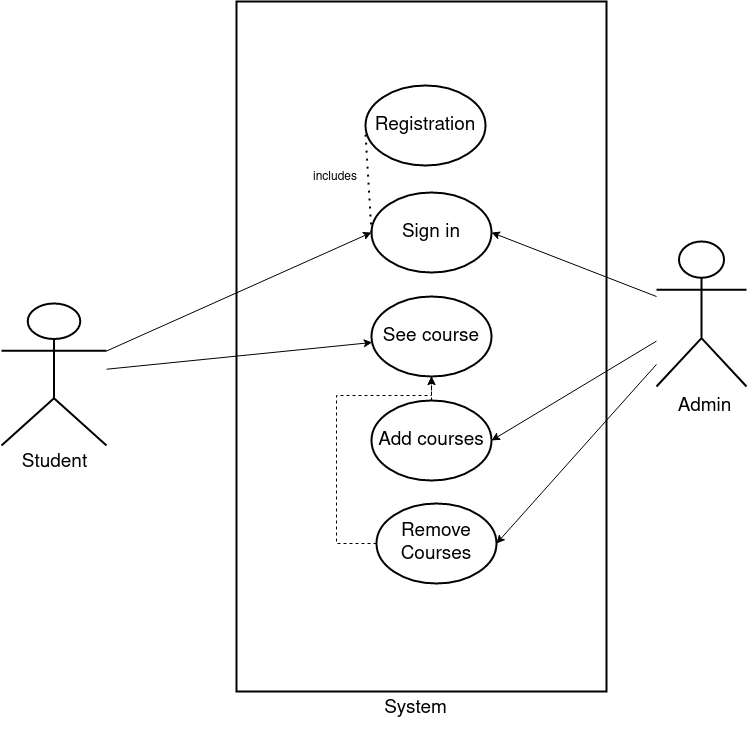

The diagram above was exported from draw.io. Its source (the exported page's mxGraphModel, read from the mxfile embedded in the PNG):
<mxGraphModel dx="1362" dy="751" grid="1" gridSize="10" guides="1" tooltips="1" connect="1" arrows="1" fold="1" page="1" pageScale="1" pageWidth="1400" pageHeight="850" math="0" shadow="0">
  <root>
    <mxCell id="0" />
    <mxCell id="1" parent="0" />
    <mxCell id="fs2UJiydXEiY6loTbNPd-6" value="" style="rounded=0;whiteSpace=wrap;html=1;strokeWidth=2;fontSize=19;" parent="1" vertex="1">
      <mxGeometry x="569" y="36" width="370" height="690" as="geometry" />
    </mxCell>
    <mxCell id="fs2UJiydXEiY6loTbNPd-8" value="Registration" style="ellipse;whiteSpace=wrap;html=1;strokeWidth=2;fontSize=19;" parent="1" vertex="1">
      <mxGeometry x="698" y="120" width="120" height="80" as="geometry" />
    </mxCell>
    <mxCell id="fs2UJiydXEiY6loTbNPd-9" value="Sign in" style="ellipse;whiteSpace=wrap;html=1;strokeWidth=2;fontSize=19;" parent="1" vertex="1">
      <mxGeometry x="704" y="227" width="120" height="80" as="geometry" />
    </mxCell>
    <mxCell id="fs2UJiydXEiY6loTbNPd-10" value="See course" style="ellipse;whiteSpace=wrap;html=1;strokeWidth=2;fontSize=19;" parent="1" vertex="1">
      <mxGeometry x="704" y="331" width="120" height="80" as="geometry" />
    </mxCell>
    <mxCell id="fs2UJiydXEiY6loTbNPd-12" value="Remove Courses" style="ellipse;whiteSpace=wrap;html=1;strokeWidth=2;fontSize=19;" parent="1" vertex="1">
      <mxGeometry x="709" y="538" width="120" height="80" as="geometry" />
    </mxCell>
    <mxCell id="fs2UJiydXEiY6loTbNPd-13" value="Add courses" style="ellipse;whiteSpace=wrap;html=1;strokeWidth=2;fontSize=19;" parent="1" vertex="1">
      <mxGeometry x="704" y="435" width="120" height="80" as="geometry" />
    </mxCell>
    <mxCell id="fs2UJiydXEiY6loTbNPd-19" style="rounded=0;orthogonalLoop=1;jettySize=auto;html=1;entryX=0;entryY=0.5;entryDx=0;entryDy=0;fontSize=19;" parent="1" source="fs2UJiydXEiY6loTbNPd-14" target="fs2UJiydXEiY6loTbNPd-9" edge="1">
      <mxGeometry relative="1" as="geometry" />
    </mxCell>
    <mxCell id="fs2UJiydXEiY6loTbNPd-21" style="edgeStyle=none;rounded=0;orthogonalLoop=1;jettySize=auto;html=1;fontSize=19;" parent="1" source="fs2UJiydXEiY6loTbNPd-14" target="fs2UJiydXEiY6loTbNPd-10" edge="1">
      <mxGeometry relative="1" as="geometry" />
    </mxCell>
    <mxCell id="fs2UJiydXEiY6loTbNPd-14" value="Student" style="shape=umlActor;verticalLabelPosition=bottom;verticalAlign=top;html=1;outlineConnect=0;strokeWidth=2;fontSize=19;" parent="1" vertex="1">
      <mxGeometry x="334" y="338" width="105" height="142" as="geometry" />
    </mxCell>
    <mxCell id="fs2UJiydXEiY6loTbNPd-22" style="edgeStyle=none;rounded=0;orthogonalLoop=1;jettySize=auto;html=1;entryX=1;entryY=0.5;entryDx=0;entryDy=0;fontSize=19;" parent="1" source="fs2UJiydXEiY6loTbNPd-15" target="fs2UJiydXEiY6loTbNPd-9" edge="1">
      <mxGeometry relative="1" as="geometry" />
    </mxCell>
    <mxCell id="fs2UJiydXEiY6loTbNPd-23" style="edgeStyle=none;rounded=0;orthogonalLoop=1;jettySize=auto;html=1;entryX=1;entryY=0.5;entryDx=0;entryDy=0;fontSize=19;" parent="1" source="fs2UJiydXEiY6loTbNPd-15" target="fs2UJiydXEiY6loTbNPd-13" edge="1">
      <mxGeometry relative="1" as="geometry" />
    </mxCell>
    <mxCell id="fs2UJiydXEiY6loTbNPd-26" style="edgeStyle=none;rounded=0;orthogonalLoop=1;jettySize=auto;html=1;entryX=1;entryY=0.5;entryDx=0;entryDy=0;fontSize=19;" parent="1" source="fs2UJiydXEiY6loTbNPd-15" target="fs2UJiydXEiY6loTbNPd-12" edge="1">
      <mxGeometry relative="1" as="geometry" />
    </mxCell>
    <mxCell id="fs2UJiydXEiY6loTbNPd-15" value="" style="shape=umlActor;verticalLabelPosition=bottom;verticalAlign=top;html=1;outlineConnect=0;strokeWidth=2;fontSize=19;" parent="1" vertex="1">
      <mxGeometry x="989" y="276" width="90" height="145" as="geometry" />
    </mxCell>
    <mxCell id="fs2UJiydXEiY6loTbNPd-16" value="Admin" style="text;html=1;align=center;verticalAlign=middle;resizable=0;points=[];autosize=1;strokeColor=none;fillColor=none;fontSize=19;" parent="1" vertex="1">
      <mxGeometry x="997" y="421" width="80" height="40" as="geometry" />
    </mxCell>
    <mxCell id="fs2UJiydXEiY6loTbNPd-24" value="" style="endArrow=classic;html=1;rounded=0;fontSize=19;entryX=0.5;entryY=1;entryDx=0;entryDy=0;exitX=0.5;exitY=0;exitDx=0;exitDy=0;dashed=1;" parent="1" source="fs2UJiydXEiY6loTbNPd-13" target="fs2UJiydXEiY6loTbNPd-10" edge="1">
      <mxGeometry width="50" height="50" relative="1" as="geometry">
        <mxPoint x="769" y="432" as="sourcePoint" />
        <mxPoint x="769" y="409" as="targetPoint" />
      </mxGeometry>
    </mxCell>
    <mxCell id="fs2UJiydXEiY6loTbNPd-27" value="System" style="text;html=1;align=center;verticalAlign=middle;resizable=0;points=[];autosize=1;strokeColor=none;fillColor=none;fontSize=19;" parent="1" vertex="1">
      <mxGeometry x="703" y="723" width="90" height="40" as="geometry" />
    </mxCell>
    <mxCell id="fs2UJiydXEiY6loTbNPd-29" value="" style="endArrow=classic;html=1;rounded=0;dashed=1;fontSize=19;exitX=0;exitY=0.5;exitDx=0;exitDy=0;entryX=0.5;entryY=1;entryDx=0;entryDy=0;" parent="1" source="fs2UJiydXEiY6loTbNPd-12" target="fs2UJiydXEiY6loTbNPd-10" edge="1">
      <mxGeometry width="50" height="50" relative="1" as="geometry">
        <mxPoint x="649" y="420" as="sourcePoint" />
        <mxPoint x="769" y="410" as="targetPoint" />
        <Array as="points">
          <mxPoint x="669" y="578" />
          <mxPoint x="669" y="430" />
          <mxPoint x="764" y="430" />
        </Array>
      </mxGeometry>
    </mxCell>
    <mxCell id="DM6cPui4ofH2Onm6KscO-1" value="" style="endArrow=none;dashed=1;html=1;dashPattern=1 3;strokeWidth=2;rounded=0;entryX=0;entryY=0.6;entryDx=0;entryDy=0;entryPerimeter=0;exitX=0;exitY=0.5;exitDx=0;exitDy=0;" edge="1" parent="1" source="fs2UJiydXEiY6loTbNPd-9" target="fs2UJiydXEiY6loTbNPd-8">
      <mxGeometry width="50" height="50" relative="1" as="geometry">
        <mxPoint x="670" y="254" as="sourcePoint" />
        <mxPoint x="720" y="204" as="targetPoint" />
      </mxGeometry>
    </mxCell>
    <mxCell id="DM6cPui4ofH2Onm6KscO-2" value="includes" style="text;html=1;strokeColor=none;fillColor=none;align=center;verticalAlign=middle;whiteSpace=wrap;rounded=0;" vertex="1" parent="1">
      <mxGeometry x="638" y="197" width="60" height="30" as="geometry" />
    </mxCell>
  </root>
</mxGraphModel>